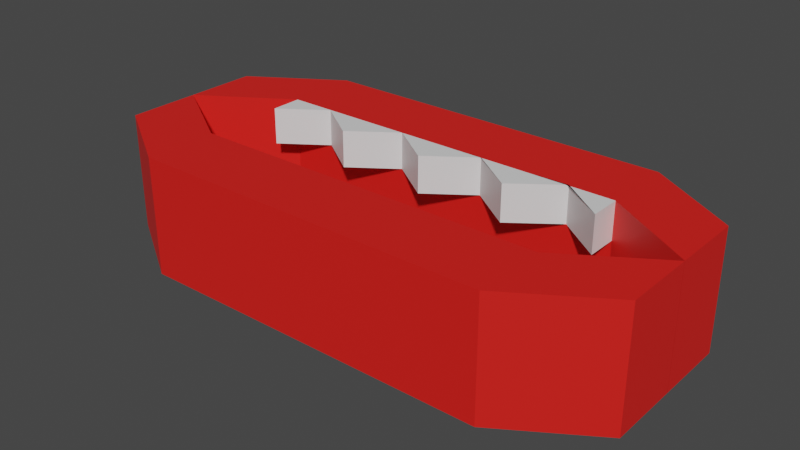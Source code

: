 # Source: mouth.blend  (saved by Blender 3.5.10; exported with 4.5.12 LTS)
import bpy
from mathutils import Matrix  # noqa: F401  (used for matrix-valued properties, if any)

bpy.ops.wm.read_factory_settings(use_empty=True)
scene = bpy.context.scene
scene.name = 'Scene'

# ---- collections
col_collection = bpy.data.collections.new('Collection'); scene.collection.children.link(col_collection)

# ---- materials (node trees are filled in below, after node groups)
mat_material = bpy.data.materials.new('Material')
mat_material.alpha_threshold = 0.0
mat_material.use_transparent_shadow = False
mat_material.roughness = 0.5
mat_material.line_color = (0.0, 0.0, 0.0, 1.0)
mat_material_001 = bpy.data.materials.new('Material.001')
mat_material_001.use_transparent_shadow = False

# ---- material node trees
mat_material.use_nodes = True; mat_material.node_tree.nodes.clear()
_N = mat_material.node_tree.nodes; _L = mat_material.node_tree.links
n0 = _N.new('ShaderNodeOutputMaterial'); n0.name = 'Material Output'; n0.location = (300, 300)
n1 = _N.new('ShaderNodeBsdfPrincipled'); n1.name = 'Principled BSDF'; n1.location = (10, 300)
n1.distribution = 'GGX'
n1.subsurface_method = 'RANDOM_WALK_SKIN'
n1.inputs[0].default_value = (0.8, 0.0133, 0.00946, 1.0)
n1.inputs[3].default_value = 1.45
n1.inputs[27].default_value = (0.0, 0.0, 0.0, 1.0)
n1.inputs[28].default_value = 1.0
_L.new(n1.outputs[0], n0.inputs[0])
n0.is_active_output = True
mat_material_001.use_nodes = True; mat_material_001.node_tree.nodes.clear()
_N = mat_material_001.node_tree.nodes; _L = mat_material_001.node_tree.links
n0 = _N.new('ShaderNodeBsdfPrincipled'); n0.name = 'Principled BSDF'; n0.location = (10, 300)
n0.distribution = 'GGX'
n0.subsurface_method = 'RANDOM_WALK_SKIN'
n0.inputs[3].default_value = 1.45
n0.inputs[27].default_value = (0.0, 0.0, 0.0, 1.0)
n0.inputs[28].default_value = 1.0
n1 = _N.new('ShaderNodeOutputMaterial'); n1.name = 'Material Output'; n1.location = (300, 300)
_L.new(n0.outputs[0], n1.inputs[0])
n1.is_active_output = True

# ---- world
world_world = bpy.data.worlds.new('World'); scene.world = world_world
world_world.use_nodes = True; world_world.node_tree.nodes.clear()
_N = world_world.node_tree.nodes; _L = world_world.node_tree.links
n0 = _N.new('ShaderNodeOutputWorld'); n0.name = 'World Output'; n0.location = (300, 300)
n1 = _N.new('ShaderNodeBackground'); n1.name = 'Background'; n1.location = (10, 300)
n1.inputs[0].default_value = (0.05088, 0.05088, 0.05088, 1.0)
_L.new(n1.outputs[0], n0.inputs[0])
n0.is_active_output = True
world_world.color = (0.05088, 0.05088, 0.05088)
world_world.use_sun_shadow = False
world_world.sun_shadow_jitter_overblur = 0.0

# ---- meshes
me_cube = bpy.data.meshes.new('Cube')
me_cube.from_pydata([(15.43, 0.3833, 1.0), (15.43, 0.3833, -1.0), (15.43, 0.08703, 1.0), (15.43, 0.08703, -1.0), (-15.43, 0.3767, 1.0), (-15.43, 0.3767, -1.0), (-15.43, 0.0805, 1.0), (-15.43, 0.0805, -1.0), (10.29, 0.1481, -1.0), (5.144, 0.1481, -1.0), (-4.768e-07, 0.1481, -1.0), (-5.144, 0.1481, -1.0), (-10.29, 0.1481, -1.0), (10.29, -0.1481, 1.0), (5.144, -0.1481, 1.0), (-4.768e-07, -0.1481, 1.0), (-5.144, -0.1481, 1.0), (-10.29, -0.1481, 1.0), (-10.29, -0.1481, -1.0), (-5.144, -0.1481, -1.0), (4.768e-07, -0.1481, -1.0), (5.144, -0.1481, -1.0), (10.29, -0.1481, -1.0), (-10.29, 0.1481, 1.0), (-5.144, 0.1481, 1.0), (4.768e-07, 0.1481, 1.0), (5.144, 0.1481, 1.0), (10.29, 0.1481, 1.0), (-15.43, 0.3779, 1.0), (-15.43, 0.3779, -1.0), (-15.43, 0.6742, 1.0), (-15.43, 0.6742, -1.0), (15.43, 0.3844, 1.0), (15.43, 0.3844, -1.0), (15.43, 0.6807, 1.0), (15.43, 0.6807, -1.0), (-10.29, 0.6131, -1.0), (-5.144, 0.6131, -1.0), (5.341e-07, 0.6131, -1.0), (5.144, 0.6131, -1.0), (10.29, 0.6131, -1.0), (-10.29, 0.9093, 1.0), (-5.144, 0.9093, 1.0), (5.341e-07, 0.9093, 1.0), (5.144, 0.9093, 1.0), (10.29, 0.9093, 1.0), (10.29, 0.9093, -1.0), (5.144, 0.9093, -1.0), (-4.196e-07, 0.9093, -1.0), (-5.144, 0.9093, -1.0), (-10.29, 0.9093, -1.0), (10.29, 0.6131, 1.0), (5.144, 0.6131, 1.0), (-4.196e-07, 0.6131, 1.0), (-5.144, 0.6131, 1.0), (-10.29, 0.6131, 1.0), (-15.43, 0.3779, 0.3744), (15.43, 0.6807, 0.3744), (-15.43, 0.6742, 0.3744), (15.43, 0.3844, 0.3744), (10.29, 0.6131, 0.3744), (5.144, 0.6131, 0.3744), (-1.213e-07, 0.6131, 0.3744), (-5.144, 0.6131, 0.3744), (-10.29, 0.6131, 0.3744), (-10.29, 0.9093, 0.3744), (-5.144, 0.9093, 0.3744), (2.358e-07, 0.9093, 0.3744), (5.144, 0.9093, 0.3744), (10.29, 0.9093, 0.3744), (-7.716, 0.6131, -1.0), (-7.716, 0.9093, 1.0), (-7.716, 0.9093, -1.0), (-7.716, 0.6131, 1.0), (-7.716, 0.9093, 0.3744), (-7.716, 0.6131, 0.3744), (-2.572, 0.6131, -1.0), (-2.572, 0.9093, 1.0), (-2.572, 0.9093, -1.0), (-2.572, 0.6131, 1.0), (-2.572, 0.9093, 0.3744), (-2.572, 0.6131, 0.3744), (2.572, 0.6131, -1.0), (2.572, 0.9093, 1.0), (2.572, 0.9093, -1.0), (2.572, 0.6131, 1.0), (2.572, 0.9093, 0.3744), (2.572, 0.6131, 0.3744), (7.716, 0.6131, -1.0), (7.716, 0.9093, 1.0), (7.716, 0.9093, -1.0), (7.716, 0.6131, 1.0), (7.716, 0.9093, 0.3744), (7.716, 0.6131, 0.3744), (7.716, 0.6193, 1.0), (5.144, 0.483, 1.0), (2.572, 0.6154, 1.0), (-4.196e-07, 0.483, 1.0), (-2.572, 0.6135, 1.0), (-5.144, 0.483, 1.0), (-7.716, 0.611, 1.0), (-10.29, 0.483, 1.0), (10.29, 0.483, 1.0), (10.29, 0.483, 0.3744), (5.144, 0.483, 0.3744), (-1.213e-07, 0.483, 0.3744), (-5.144, 0.483, 0.3744), (-10.29, 0.483, 0.3744), (-7.716, 0.611, 0.3744), (-2.572, 0.6135, 0.3744), (2.572, 0.6154, 0.3744), (7.716, 0.6193, 0.3744)], [], [(23, 4, 6, 17), (18, 17, 6, 7), (7, 6, 4, 5), (8, 1, 3, 22), (1, 0, 2, 3), (8, 27, 0, 1), (5, 4, 23, 12), (12, 23, 24, 11), (11, 24, 25, 10), (10, 25, 26, 9), (9, 26, 27, 8), (5, 12, 18, 7), (12, 11, 19, 18), (11, 10, 20, 19), (10, 9, 21, 20), (9, 8, 22, 21), (3, 2, 13, 22), (22, 13, 14, 21), (21, 14, 15, 20), (20, 15, 16, 19), (19, 16, 17, 18), (0, 27, 13, 2), (27, 26, 14, 13), (26, 25, 15, 14), (25, 24, 16, 15), (24, 23, 17, 16), (51, 32, 34, 45), (69, 45, 34, 57), (57, 34, 32, 59), (36, 29, 31, 50), (56, 28, 30, 58), (64, 55, 28, 56), (59, 32, 51, 60), (63, 81, 109, 106), (87, 61, 104, 110), (64, 75, 108, 107), (60, 51, 102, 103), (33, 40, 46, 35), (88, 39, 47, 90), (82, 38, 48, 84), (76, 37, 49, 78), (70, 36, 50, 72), (58, 30, 41, 65), (74, 71, 42, 66), (80, 77, 43, 67), (86, 83, 44, 68), (92, 89, 45, 69), (28, 55, 41, 30), (73, 54, 42, 71), (79, 53, 43, 77), (85, 52, 44, 83), (91, 51, 45, 89), (90, 92, 69, 46), (84, 86, 68, 47), (78, 80, 67, 48), (72, 74, 66, 49), (31, 58, 65, 50), (70, 75, 64, 36), (76, 81, 63, 37), (82, 87, 62, 38), (88, 93, 61, 39), (33, 59, 60, 40), (36, 64, 56, 29), (29, 56, 58, 31), (35, 57, 59, 33), (46, 69, 57, 35), (37, 63, 75, 70), (50, 65, 74, 72), (55, 73, 71, 41), (65, 41, 71, 74), (37, 70, 72, 49), (75, 63, 106, 108), (38, 62, 81, 76), (49, 66, 80, 78), (54, 79, 77, 42), (66, 42, 77, 80), (38, 76, 78, 48), (52, 85, 96, 95), (39, 61, 87, 82), (48, 67, 86, 84), (53, 85, 83, 43), (67, 43, 83, 86), (39, 82, 84, 47), (93, 60, 103, 111), (40, 60, 93, 88), (47, 68, 92, 90), (52, 91, 89, 44), (68, 44, 89, 92), (40, 88, 90, 46), (54, 73, 100, 99), (111, 94, 95, 104), (110, 96, 97, 105), (109, 98, 99, 106), (108, 100, 101, 107), (106, 99, 100, 108), (105, 97, 98, 109), (104, 95, 96, 110), (103, 102, 94, 111), (91, 52, 95, 94), (53, 79, 98, 97), (62, 87, 110, 105), (85, 53, 97, 96), (61, 93, 111, 104), (79, 54, 99, 98), (51, 91, 94, 102), (81, 62, 105, 109), (55, 64, 107, 101), (73, 55, 101, 100)])
me_cube.polygons.foreach_set('material_index', [0, 0, 0, 0, 0, 0, 0, 0, 0, 0, 0, 0, 0, 0, 0, 0, 0, 0, 0, 0, 0, 0, 0, 0, 0, 0, 0, 0, 0, 0, 0, 0, 0, 0, 0, 0, 1, 0, 0, 0, 0, 0, 0, 0, 0, 0, 0, 0, 0, 0, 0, 0, 0, 0, 0, 0, 0, 0, 0, 0, 0, 0, 0, 0, 0, 0, 0, 0, 0, 0, 0, 0, 0, 0, 0, 0, 0, 1, 0, 0, 0, 0, 0, 0, 0, 0, 0, 0, 0, 1, 1, 1, 1, 1, 1, 1, 1, 1, 1, 1, 0, 1, 0, 1, 1, 0, 1, 1])
_uv = me_cube.uv_layers.new(name='UVMap')
_uv.uv.foreach_set('vector', [0.8333, 0.5, 0.875, 0.5, 0.875, 0.75, 0.8333, 0.75, 0.375, 0.9583, 0.625, 0.9583, 0.625, 1.0, 0.375, 1.0, 0.375, 0.0, 0.625, 0.0, 0.625, 0.25, 0.375, 0.25, 0.3333, 0.5, 0.375, 0.5, 0.375, 0.75, 0.3333, 0.75, 0.375, 0.5, 0.625, 0.5, 0.625, 0.75, 0.375, 0.75, 0.375, 0.4583, 0.625, 0.4583, 0.625, 0.5, 0.375, 0.5, 0.375, 0.25, 0.625, 0.25, 0.625, 0.2917, 0.375, 0.2917, 0.375, 0.2917, 0.625, 0.2917, 0.625, 0.3333, 0.375, 0.3333, 0.375, 0.3333, 0.625, 0.3333, 0.625, 0.375, 0.375, 0.375, 0.375, 0.375, 0.625, 0.375, 0.625, 0.4167, 0.375, 0.4167, 0.375, 0.4167, 0.625, 0.4167, 0.625, 0.4583, 0.375, 0.4583, 0.125, 0.5, 0.1667, 0.5, 0.1667, 0.75, 0.125, 0.75, 0.1667, 0.5, 0.2083, 0.5, 0.2083, 0.75, 0.1667, 0.75, 0.2083, 0.5, 0.25, 0.5, 0.25, 0.75, 0.2083, 0.75, 0.25, 0.5, 0.2917, 0.5, 0.2917, 0.75, 0.25, 0.75, 0.2917, 0.5, 0.3333, 0.5, 0.3333, 0.75, 0.2917, 0.75, 0.375, 0.75, 0.625, 0.75, 0.625, 0.7917, 0.375, 0.7917, 0.375, 0.7917, 0.625, 0.7917, 0.625, 0.8333, 0.375, 0.8333, 0.375, 0.8333, 0.625, 0.8333, 0.625, 0.875, 0.375, 0.875, 0.375, 0.875, 0.625, 0.875, 0.625, 0.9167, 0.375, 0.9167, 0.375, 0.9167, 0.625, 0.9167, 0.625, 0.9583, 0.375, 0.9583, 0.625, 0.5, 0.6667, 0.5, 0.6667, 0.75, 0.625, 0.75, 0.6667, 0.5, 0.7083, 0.5, 0.7083, 0.75, 0.6667, 0.75, 0.7083, 0.5, 0.75, 0.5, 0.75, 0.75, 0.7083, 0.75, 0.75, 0.5, 0.7917, 0.5, 0.7917, 0.75, 0.75, 0.75, 0.7917, 0.5, 0.8333, 0.5, 0.8333, 0.75, 0.7917, 0.75, 0.8333, 0.5, 0.875, 0.5, 0.875, 0.75, 0.8333, 0.75, 0.5468, 0.9583, 0.625, 0.9583, 0.625, 1.0, 0.5468, 1.0, 0.5468, 0.0, 0.625, 0.0, 0.625, 0.25, 0.5468, 0.25, 0.3333, 0.5, 0.375, 0.5, 0.375, 0.75, 0.3333, 0.75, 0.5468, 0.5, 0.625, 0.5, 0.625, 0.75, 0.5468, 0.75, 0.5468, 0.4583, 0.625, 0.4583, 0.625, 0.5, 0.5468, 0.5, 0.5468, 0.25, 0.625, 0.25, 0.625, 0.2917, 0.5468, 0.2917, 0.5468, 0.4167, 0.5468, 0.3958, 0.5468, 0.3958, 0.5468, 0.4167, 0.5468, 0.3542, 0.5468, 0.3333, 0.5468, 0.3333, 0.5468, 0.3542, 0.5468, 0.4583, 0.5468, 0.4375, 0.5468, 0.4375, 0.5468, 0.4583, 0.5468, 0.2917, 0.625, 0.2917, 0.625, 0.2917, 0.5468, 0.2917, 0.125, 0.5, 0.1667, 0.5, 0.1667, 0.75, 0.125, 0.75, 0.1875, 0.5, 0.2083, 0.5, 0.2083, 0.75, 0.1875, 0.75, 0.2292, 0.5, 0.25, 0.5, 0.25, 0.75, 0.2292, 0.75, 0.2708, 0.5, 0.2917, 0.5, 0.2917, 0.75, 0.2708, 0.75, 0.3125, 0.5, 0.3333, 0.5, 0.3333, 0.75, 0.3125, 0.75, 0.5468, 0.75, 0.625, 0.75, 0.625, 0.7917, 0.5468, 0.7917, 0.5468, 0.8125, 0.625, 0.8125, 0.625, 0.8333, 0.5468, 0.8333, 0.5468, 0.8542, 0.625, 0.8542, 0.625, 0.875, 0.5468, 0.875, 0.5468, 0.8958, 0.625, 0.8958, 0.625, 0.9167, 0.5468, 0.9167, 0.5468, 0.9375, 0.625, 0.9375, 0.625, 0.9583, 0.5468, 0.9583, 0.625, 0.5, 0.6667, 0.5, 0.6667, 0.75, 0.625, 0.75, 0.6875, 0.5, 0.7083, 0.5, 0.7083, 0.75, 0.6875, 0.75, 0.7292, 0.5, 0.75, 0.5, 0.75, 0.75, 0.7292, 0.75, 0.7708, 0.5, 0.7917, 0.5, 0.7917, 0.75, 0.7708, 0.75, 0.8125, 0.5, 0.8333, 0.5, 0.8333, 0.75, 0.8125, 0.75, 0.375, 0.9375, 0.5468, 0.9375, 0.5468, 0.9583, 0.375, 0.9583, 0.375, 0.8958, 0.5468, 0.8958, 0.5468, 0.9167, 0.375, 0.9167, 0.375, 0.8542, 0.5468, 0.8542, 0.5468, 0.875, 0.375, 0.875, 0.375, 0.8125, 0.5468, 0.8125, 0.5468, 0.8333, 0.375, 0.8333, 0.375, 0.75, 0.5468, 0.75, 0.5468, 0.7917, 0.375, 0.7917, 0.375, 0.4375, 0.5468, 0.4375, 0.5468, 0.4583, 0.375, 0.4583, 0.375, 0.3958, 0.5468, 0.3958, 0.5468, 0.4167, 0.375, 0.4167, 0.375, 0.3542, 0.5468, 0.3542, 0.5468, 0.375, 0.375, 0.375, 0.375, 0.3125, 0.5468, 0.3125, 0.5468, 0.3333, 0.375, 0.3333, 0.375, 0.25, 0.5468, 0.25, 0.5468, 0.2917, 0.375, 0.2917, 0.375, 0.4583, 0.5468, 0.4583, 0.5468, 0.5, 0.375, 0.5, 0.375, 0.5, 0.5468, 0.5, 0.5468, 0.75, 0.375, 0.75, 0.375, 0.0, 0.5468, 0.0, 0.5468, 0.25, 0.375, 0.25, 0.375, 0.9583, 0.5468, 0.9583, 0.5468, 1.0, 0.375, 1.0, 0.375, 0.4167, 0.5468, 0.4167, 0.5468, 0.4375, 0.375, 0.4375, 0.375, 0.7917, 0.5468, 0.7917, 0.5468, 0.8125, 0.375, 0.8125, 0.6667, 0.5, 0.6875, 0.5, 0.6875, 0.75, 0.6667, 0.75, 0.5468, 0.7917, 0.625, 0.7917, 0.625, 0.8125, 0.5468, 0.8125, 0.2917, 0.5, 0.3125, 0.5, 0.3125, 0.75, 0.2917, 0.75, 0.5468, 0.4375, 0.5468, 0.4167, 0.5468, 0.4167, 0.5468, 0.4375, 0.375, 0.375, 0.5468, 0.375, 0.5468, 0.3958, 0.375, 0.3958, 0.375, 0.8333, 0.5468, 0.8333, 0.5468, 0.8542, 0.375, 0.8542, 0.7083, 0.5, 0.7292, 0.5, 0.7292, 0.75, 0.7083, 0.75, 0.5468, 0.8333, 0.625, 0.8333, 0.625, 0.8542, 0.5468, 0.8542, 0.25, 0.5, 0.2708, 0.5, 0.2708, 0.75, 0.25, 0.75, 0.7917, 0.5, 0.7708, 0.5, 0.7708, 0.5, 0.7917, 0.5, 0.375, 0.3333, 0.5468, 0.3333, 0.5468, 0.3542, 0.375, 0.3542, 0.375, 0.875, 0.5468, 0.875, 0.5468, 0.8958, 0.375, 0.8958, 0.75, 0.5, 0.7708, 0.5, 0.7708, 0.75, 0.75, 0.75, 0.5468, 0.875, 0.625, 0.875, 0.625, 0.8958, 0.5468, 0.8958, 0.2083, 0.5, 0.2292, 0.5, 0.2292, 0.75, 0.2083, 0.75, 0.5468, 0.3125, 0.5468, 0.2917, 0.5468, 0.2917, 0.5468, 0.3125, 0.375, 0.2917, 0.5468, 0.2917, 0.5468, 0.3125, 0.375, 0.3125, 0.375, 0.9167, 0.5468, 0.9167, 0.5468, 0.9375, 0.375, 0.9375, 0.7917, 0.5, 0.8125, 0.5, 0.8125, 0.75, 0.7917, 0.75, 0.5468, 0.9167, 0.625, 0.9167, 0.625, 0.9375, 0.5468, 0.9375, 0.1667, 0.5, 0.1875, 0.5, 0.1875, 0.75, 0.1667, 0.75, 0.7083, 0.5, 0.6875, 0.5, 0.6875, 0.5, 0.7083, 0.5, 0.5468, 0.3125, 0.625, 0.3125, 0.625, 0.3333, 0.5468, 0.3333, 0.5468, 0.3542, 0.625, 0.3542, 0.625, 0.375, 0.5468, 0.375, 0.5468, 0.3958, 0.625, 0.3958, 0.625, 0.4167, 0.5468, 0.4167, 0.5468, 0.4375, 0.625, 0.4375, 0.625, 0.4583, 0.5468, 0.4583, 0.5468, 0.4167, 0.625, 0.4167, 0.625, 0.4375, 0.5468, 0.4375, 0.5468, 0.375, 0.625, 0.375, 0.625, 0.3958, 0.5468, 0.3958, 0.5468, 0.3333, 0.625, 0.3333, 0.625, 0.3542, 0.5468, 0.3542, 0.5468, 0.2917, 0.625, 0.2917, 0.625, 0.3125, 0.5468, 0.3125, 0.8125, 0.5, 0.7917, 0.5, 0.7917, 0.5, 0.8125, 0.5, 0.75, 0.5, 0.7292, 0.5, 0.7292, 0.5, 0.75, 0.5, 0.5468, 0.375, 0.5468, 0.3542, 0.5468, 0.3542, 0.5468, 0.375, 0.7708, 0.5, 0.75, 0.5, 0.75, 0.5, 0.7708, 0.5, 0.5468, 0.3333, 0.5468, 0.3125, 0.5468, 0.3125, 0.5468, 0.3333, 0.7292, 0.5, 0.7083, 0.5, 0.7083, 0.5, 0.7292, 0.5, 0.8333, 0.5, 0.8125, 0.5, 0.8125, 0.5, 0.8333, 0.5, 0.5468, 0.3958, 0.5468, 0.375, 0.5468, 0.375, 0.5468, 0.3958, 0.625, 0.4583, 0.5468, 0.4583, 0.5468, 0.4583, 0.625, 0.4583, 0.6875, 0.5, 0.6667, 0.5, 0.6667, 0.5, 0.6875, 0.5])
me_cube.materials.append(mat_material)
me_cube.materials.append(mat_material_001)
me_cube.use_mirror_vertex_groups = False
me_cube.update()

# ---- objects
ob_cube = bpy.data.objects.new('Cube', me_cube)

# ---- transforms, parenting, visibility, modifiers, constraints
ob_cube.location = (0.0, 0.0, 0.0)
ob_cube.scale = (0.2975, 4.167, 1.0)
ob_cube.lock_rotations_4d = False
ob_cube.empty_display_type = 'ARROWS'
ob_cube.lineart.crease_threshold = 0.0

# ---- collection membership
col_collection.objects.link(ob_cube)

# ---- scene / render settings (as saved in the file)
scene.frame_start = 1; scene.frame_end = 250; scene.frame_set(1)
scene.render.engine = 'BLENDER_EEVEE_NEXT'
scene.cycles.sampling_pattern = 'TABULATED_SOBOL'
scene.view_settings.view_transform = 'Filmic'
bpy.context.view_layer.update()

# ---- added for rendering (the .blend has no active camera and no usable light): camera, sun
cam_auto = bpy.data.cameras.new('AutoCamera')
cam_auto.lens = 50.0
cam_auto.sensor_width = 36.0
cam_auto.clip_end = 1000.0
ob_auto_camera = bpy.data.objects.new('AutoCamera', cam_auto)
scene.collection.objects.link(ob_auto_camera)
ob_auto_camera.location = (9.60155, -9.93598, 7.68124)
ob_auto_camera.rotation_euler = (1.09748, -7.21219e-08, 0.694738)
scene.camera = ob_auto_camera
light_auto_sun = bpy.data.lights.new('AutoSun', 'SUN')
light_auto_sun.energy = 3.0
light_auto_sun.angle = 0.0523599
ob_auto_sun = bpy.data.objects.new('AutoSun', light_auto_sun)
scene.collection.objects.link(ob_auto_sun)
ob_auto_sun.rotation_euler = (0.872665, 0.174533, 0.523599)
bpy.context.view_layer.update()
